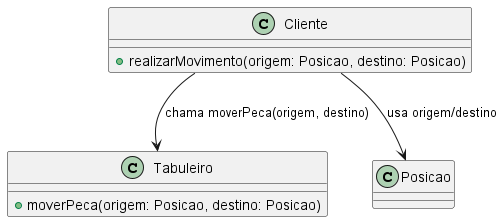

The diagram above was rendered by PlantUML. Its source (embedded in the PNG):
@startuml
class Cliente {
    +realizarMovimento(origem: Posicao, destino: Posicao)
}

class Tabuleiro {
    +moverPeca(origem: Posicao, destino: Posicao)
}

class Posicao

Cliente --> Tabuleiro : chama moverPeca(origem, destino)
Cliente --> Posicao : usa origem/destino

@enduml